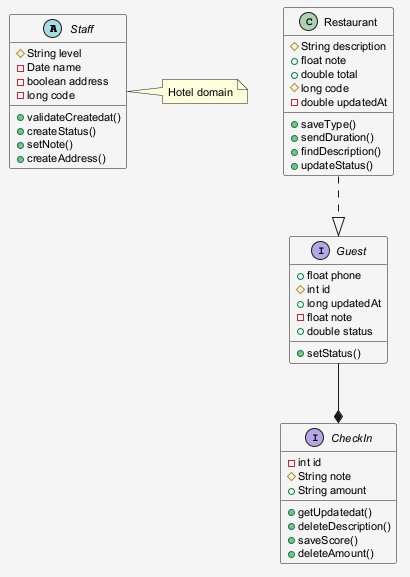

The diagram above was rendered by PlantUML. Its source (embedded in the PNG):
@startuml
skinparam shadowing false
skinparam backgroundColor #F5F5F5
skinparam defaultFontSize 11
abstract class Staff {
  #String level
  -Date name
  -boolean address
  -long code
  +validateCreatedat()
  +createStatus()
  +setNote()
  +createAddress()
}
interface Guest {
  +float phone
  #int id
  +long updatedAt
  -float note
  +double status
  +setStatus()
}
class Restaurant {
  #String description
  +float note
  +double total
  #long code
  -double updatedAt
  +saveType()
  +sendDuration()
  +findDescription()
  +updateStatus()
}
interface CheckIn {
  -int id
  #String note
  +String amount
  +getUpdatedat()
  +deleteDescription()
  +saveScore()
  +deleteAmount()
}
Guest --* CheckIn
Restaurant ..|> Guest
note right of Staff : Hotel domain
@enduml